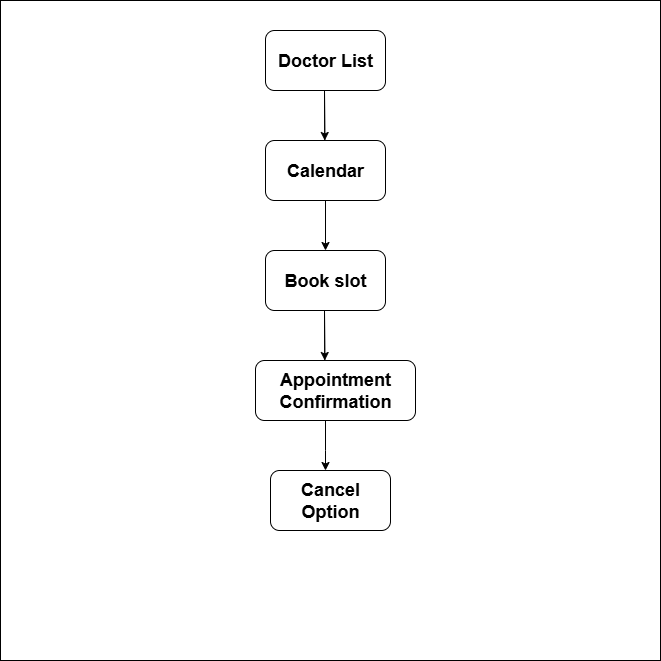

The diagram above was exported from draw.io. Its source (the exported page's mxGraphModel, read from the mxfile embedded in the PNG):
<mxGraphModel dx="1489" dy="1903" grid="1" gridSize="10" guides="1" tooltips="1" connect="1" arrows="1" fold="1" page="1" pageScale="1" pageWidth="850" pageHeight="1100" math="0" shadow="0">
  <root>
    <mxCell id="0" />
    <mxCell id="1" parent="0" />
    <mxCell id="tkcN9-E4tb57VNLpmFl9-2" value="" style="whiteSpace=wrap;html=1;aspect=fixed;" vertex="1" parent="1">
      <mxGeometry x="95" y="-10" width="660" height="660" as="geometry" />
    </mxCell>
    <mxCell id="tkcN9-E4tb57VNLpmFl9-3" value="&lt;h2&gt;Doctor List&lt;/h2&gt;" style="rounded=1;whiteSpace=wrap;html=1;" vertex="1" parent="1">
      <mxGeometry x="360" y="20" width="120" height="60" as="geometry" />
    </mxCell>
    <mxCell id="tkcN9-E4tb57VNLpmFl9-11" value="" style="edgeStyle=orthogonalEdgeStyle;rounded=0;orthogonalLoop=1;jettySize=auto;html=1;" edge="1" parent="1" source="tkcN9-E4tb57VNLpmFl9-5" target="tkcN9-E4tb57VNLpmFl9-6">
      <mxGeometry relative="1" as="geometry" />
    </mxCell>
    <mxCell id="tkcN9-E4tb57VNLpmFl9-5" value="&lt;h2&gt;Calendar&lt;/h2&gt;" style="rounded=1;whiteSpace=wrap;html=1;" vertex="1" parent="1">
      <mxGeometry x="360" y="130" width="120" height="60" as="geometry" />
    </mxCell>
    <mxCell id="tkcN9-E4tb57VNLpmFl9-6" value="&lt;h2&gt;Book slot&lt;/h2&gt;" style="rounded=1;whiteSpace=wrap;html=1;" vertex="1" parent="1">
      <mxGeometry x="360" y="240" width="120" height="60" as="geometry" />
    </mxCell>
    <mxCell id="tkcN9-E4tb57VNLpmFl9-19" value="" style="edgeStyle=orthogonalEdgeStyle;rounded=0;orthogonalLoop=1;jettySize=auto;html=1;" edge="1" parent="1" source="tkcN9-E4tb57VNLpmFl9-7" target="tkcN9-E4tb57VNLpmFl9-8">
      <mxGeometry relative="1" as="geometry">
        <Array as="points">
          <mxPoint x="420" y="440" />
          <mxPoint x="420" y="440" />
        </Array>
      </mxGeometry>
    </mxCell>
    <mxCell id="tkcN9-E4tb57VNLpmFl9-7" value="&lt;h2&gt;Appointment Confirmation&lt;/h2&gt;" style="rounded=1;whiteSpace=wrap;html=1;" vertex="1" parent="1">
      <mxGeometry x="350" y="350" width="160" height="60" as="geometry" />
    </mxCell>
    <mxCell id="tkcN9-E4tb57VNLpmFl9-8" value="&lt;h2&gt;Cancel Option&lt;/h2&gt;" style="rounded=1;whiteSpace=wrap;html=1;" vertex="1" parent="1">
      <mxGeometry x="365" y="460" width="120" height="60" as="geometry" />
    </mxCell>
    <mxCell id="tkcN9-E4tb57VNLpmFl9-10" value="" style="endArrow=classic;html=1;rounded=0;" edge="1" parent="1">
      <mxGeometry width="50" height="50" relative="1" as="geometry">
        <mxPoint x="419.29" y="130" as="sourcePoint" />
        <mxPoint x="419.29" y="130" as="targetPoint" />
        <Array as="points">
          <mxPoint x="419" y="80" />
        </Array>
      </mxGeometry>
    </mxCell>
    <mxCell id="tkcN9-E4tb57VNLpmFl9-18" value="" style="endArrow=classic;html=1;rounded=0;" edge="1" parent="1">
      <mxGeometry width="50" height="50" relative="1" as="geometry">
        <mxPoint x="419.29" y="350" as="sourcePoint" />
        <mxPoint x="419.29" y="350" as="targetPoint" />
        <Array as="points">
          <mxPoint x="419" y="300" />
        </Array>
      </mxGeometry>
    </mxCell>
  </root>
</mxGraphModel>